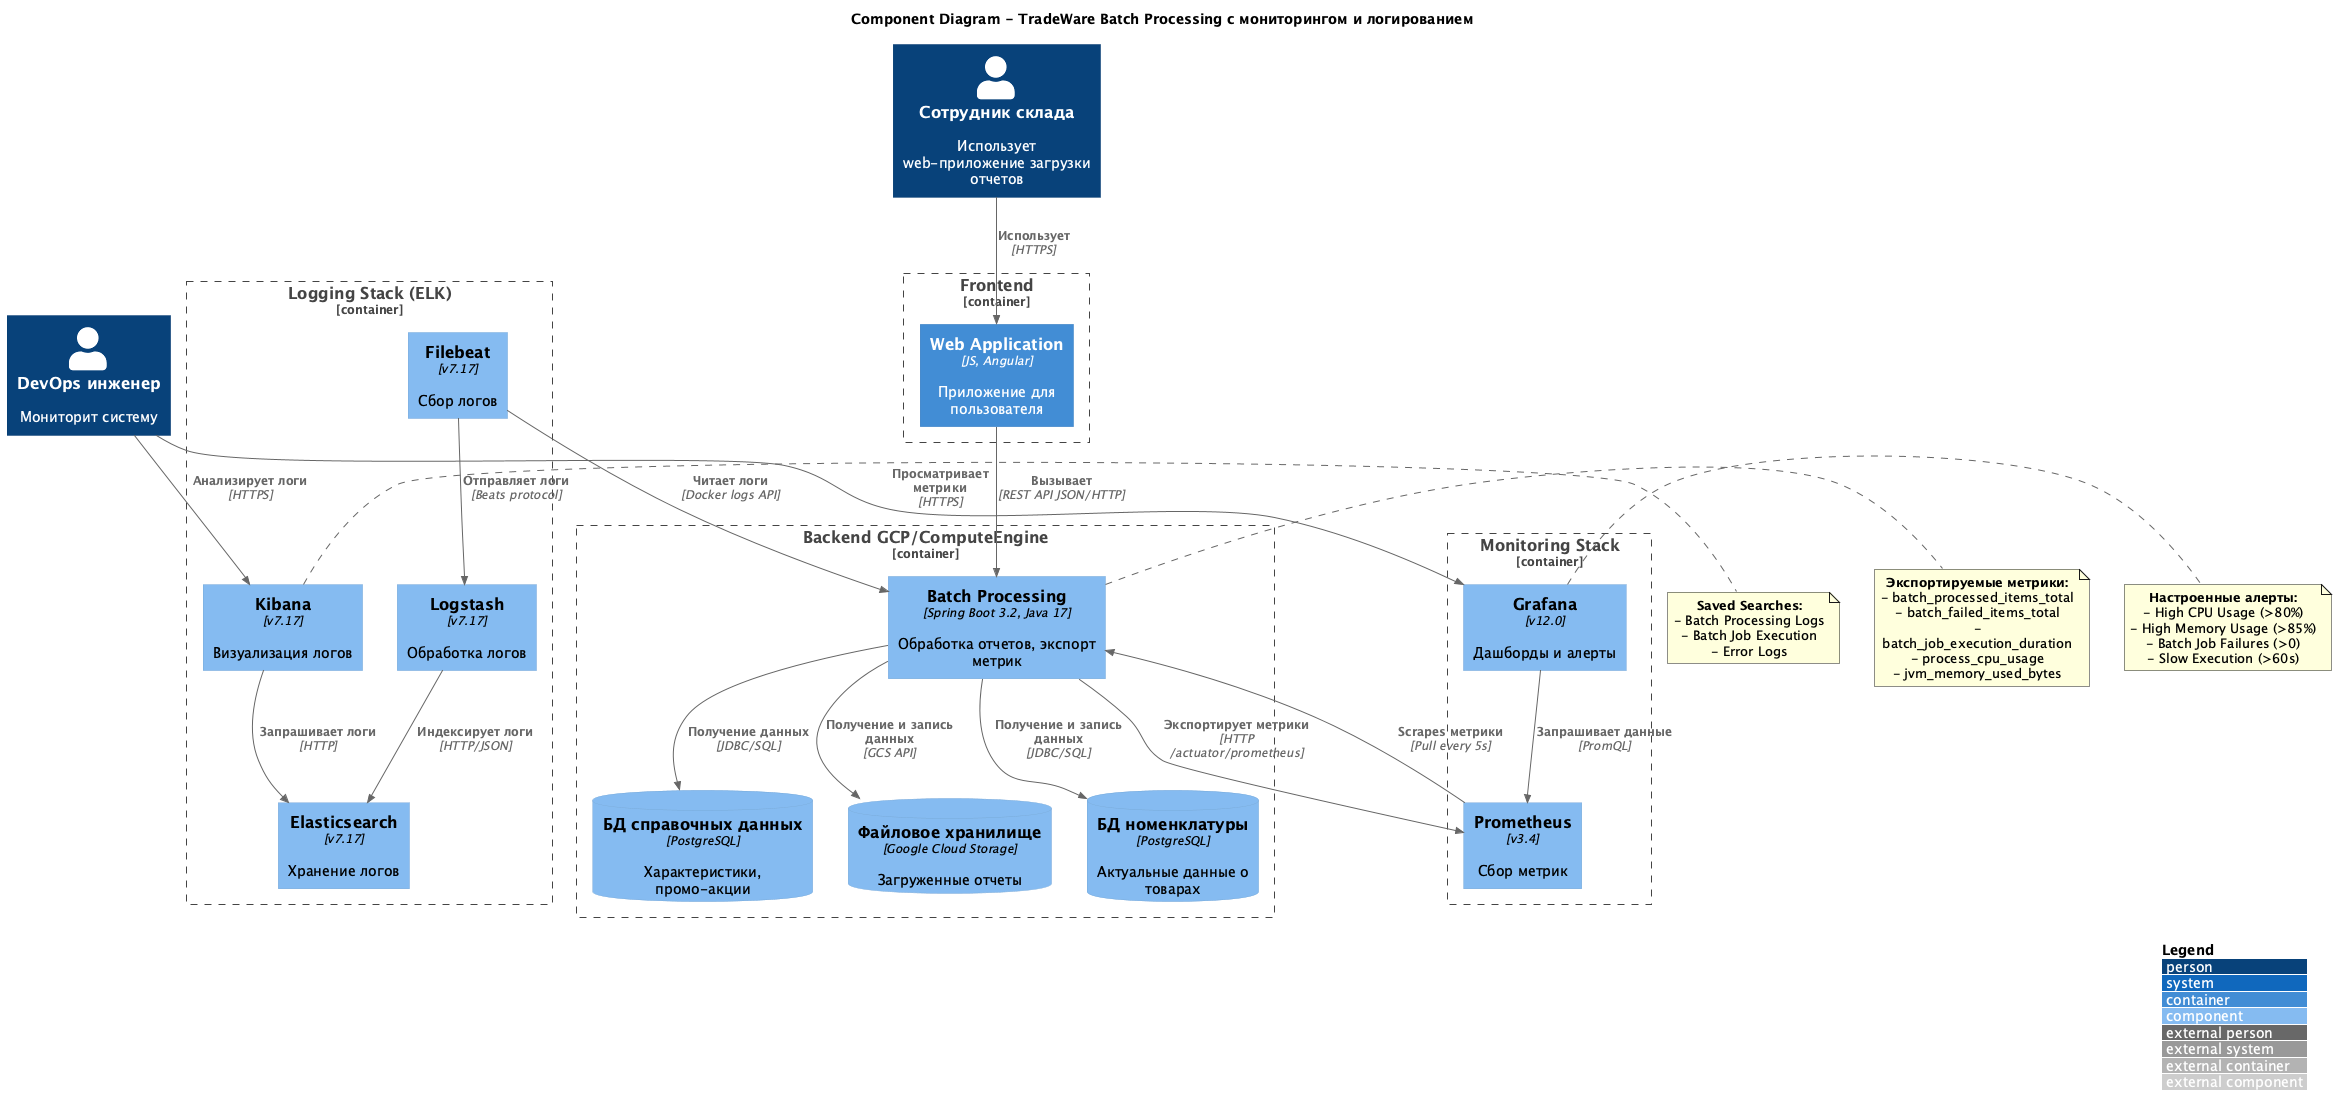

The diagram above was rendered by PlantUML. Its source (embedded in the PNG):
@startuml
!include https://raw.githubusercontent.com/plantuml-stdlib/C4-PlantUML/master/C4_Component.puml

LAYOUT_WITH_LEGEND()

title Component Diagram - TradeWare Batch Processing с мониторингом и логированием

Person(warehouse, "Сотрудник склада", "Использует web-приложение загрузки отчетов")
Person(devops, "DevOps инженер", "Мониторит систему")

Container_Boundary(frontend, "Frontend") {
    Container(web_app, "Web Application", "JS, Angular", "Приложение для пользователя")
}

Container_Boundary(backend, "Backend GCP/ComputeEngine") {
    Component(batch_app, "Batch Processing", "Spring Boot 3.2, Java 17", "Обработка отчетов, экспорт метрик")
    
    ComponentDb(nomenclature_db, "БД номенклатуры", "PostgreSQL", "Актуальные данные о товарах")
    ComponentDb(reference_db, "БД справочных данных", "PostgreSQL", "Характеристики, промо-акции")
    ComponentDb(file_storage, "Файловое хранилище", "Google Cloud Storage", "Загруженные отчеты")
}

Container_Boundary(monitoring, "Monitoring Stack") {
    Component(prometheus, "Prometheus", "v3.4", "Сбор метрик")
    Component(grafana, "Grafana", "v12.0", "Дашборды и алерты")
}

Container_Boundary(logging, "Logging Stack (ELK)") {
    Component(filebeat, "Filebeat", "v7.17", "Сбор логов")
    Component(logstash, "Logstash", "v7.17", "Обработка логов")
    Component(elasticsearch, "Elasticsearch", "v7.17", "Хранение логов")
    Component(kibana, "Kibana", "v7.17", "Визуализация логов")
}

Rel(warehouse, web_app, "Использует", "HTTPS")
Rel(web_app, batch_app, "Вызывает", "REST API JSON/HTTP")

Rel(batch_app, nomenclature_db, "Получение и запись данных", "JDBC/SQL")
Rel(batch_app, reference_db, "Получение данных", "JDBC/SQL")
Rel(batch_app, file_storage, "Получение и запись данных", "GCS API")

Rel(batch_app, prometheus, "Экспортирует метрики", "HTTP /actuator/prometheus")
Rel(prometheus, batch_app, "Scrapes метрики", "Pull every 5s")
Rel(grafana, prometheus, "Запрашивает данные", "PromQL")

Rel(filebeat, batch_app, "Читает логи", "Docker logs API")
Rel(filebeat, logstash, "Отправляет логи", "Beats protocol")
Rel(logstash, elasticsearch, "Индексирует логи", "HTTP/JSON")
Rel(kibana, elasticsearch, "Запрашивает логи", "HTTP")

Rel(devops, grafana, "Просматривает метрики", "HTTPS")
Rel(devops, kibana, "Анализирует логи", "HTTPS")

note right of batch_app
  **Экспортируемые метрики:**
  - batch_processed_items_total
  - batch_failed_items_total
  - batch_job_execution_duration
  - process_cpu_usage
  - jvm_memory_used_bytes
end note

note right of grafana
  **Настроенные алерты:**
  - High CPU Usage (>80%)
  - High Memory Usage (>85%)
  - Batch Job Failures (>0)
  - Slow Execution (>60s)
end note

note right of kibana
  **Saved Searches:**
  - Batch Processing Logs
  - Batch Job Execution
  - Error Logs
end note

@enduml